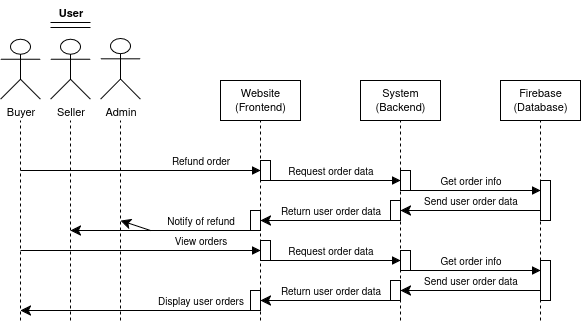

The diagram above was exported from draw.io. Its source (the exported page's mxGraphModel, read from the mxfile embedded in the PNG):
<mxGraphModel dx="528" dy="290" grid="1" gridSize="10" guides="1" tooltips="1" connect="1" arrows="1" fold="1" page="1" pageScale="1" pageWidth="850" pageHeight="1100" math="0" shadow="0">
  <root>
    <mxCell id="0" />
    <mxCell id="1" parent="0" />
    <mxCell id="8bzVC8uzwZ2ONvVWIGEu-48" value="Website&lt;br&gt;(Frontend)" style="rounded=0;whiteSpace=wrap;html=1;fontFamily=Helvetica;fontSize=11;fontColor=default;labelBackgroundColor=default;" parent="1" vertex="1">
      <mxGeometry x="280" y="200" width="80" height="40" as="geometry" />
    </mxCell>
    <mxCell id="8bzVC8uzwZ2ONvVWIGEu-50" value="System&lt;br&gt;(Backend)" style="rounded=0;whiteSpace=wrap;html=1;fontFamily=Helvetica;fontSize=11;fontColor=default;labelBackgroundColor=default;" parent="1" vertex="1">
      <mxGeometry x="420" y="200" width="80" height="40" as="geometry" />
    </mxCell>
    <mxCell id="8bzVC8uzwZ2ONvVWIGEu-51" value="Firebase&lt;br&gt;(Database)" style="rounded=0;whiteSpace=wrap;html=1;fontFamily=Helvetica;fontSize=11;fontColor=default;labelBackgroundColor=default;" parent="1" vertex="1">
      <mxGeometry x="560" y="200" width="80" height="40" as="geometry" />
    </mxCell>
    <mxCell id="8bzVC8uzwZ2ONvVWIGEu-52" value="Buyer" style="shape=umlActor;verticalLabelPosition=bottom;verticalAlign=top;html=1;outlineConnect=0;fontFamily=Helvetica;fontSize=11;fontColor=default;labelBackgroundColor=default;" parent="1" vertex="1">
      <mxGeometry x="60" y="158.69" width="40" height="60" as="geometry" />
    </mxCell>
    <mxCell id="8bzVC8uzwZ2ONvVWIGEu-53" value="Seller" style="shape=umlActor;verticalLabelPosition=bottom;verticalAlign=top;html=1;outlineConnect=0;fontFamily=Helvetica;fontSize=11;fontColor=default;labelBackgroundColor=default;" parent="1" vertex="1">
      <mxGeometry x="110" y="158.69" width="40" height="60" as="geometry" />
    </mxCell>
    <mxCell id="8bzVC8uzwZ2ONvVWIGEu-54" value="Admin" style="shape=umlActor;verticalLabelPosition=bottom;verticalAlign=top;html=1;outlineConnect=0;fontFamily=Helvetica;fontSize=11;fontColor=default;labelBackgroundColor=default;" parent="1" vertex="1">
      <mxGeometry x="160" y="158" width="40" height="60.69" as="geometry" />
    </mxCell>
    <mxCell id="8bzVC8uzwZ2ONvVWIGEu-55" value="" style="endArrow=none;dashed=1;html=1;rounded=0;strokeColor=default;align=center;verticalAlign=middle;fontFamily=Helvetica;fontSize=11;fontColor=default;labelBackgroundColor=default;" parent="1" edge="1">
      <mxGeometry width="50" height="50" relative="1" as="geometry">
        <mxPoint x="320" y="440" as="sourcePoint" />
        <mxPoint x="320" y="240" as="targetPoint" />
      </mxGeometry>
    </mxCell>
    <mxCell id="8bzVC8uzwZ2ONvVWIGEu-56" value="" style="endArrow=none;dashed=1;html=1;rounded=0;strokeColor=default;align=center;verticalAlign=middle;fontFamily=Helvetica;fontSize=11;fontColor=default;labelBackgroundColor=default;entryX=0.5;entryY=1;entryDx=0;entryDy=0;" parent="1" target="8bzVC8uzwZ2ONvVWIGEu-50" edge="1">
      <mxGeometry width="50" height="50" relative="1" as="geometry">
        <mxPoint x="460" y="440" as="sourcePoint" />
        <mxPoint x="459.65999999999997" y="160.69" as="targetPoint" />
      </mxGeometry>
    </mxCell>
    <mxCell id="8bzVC8uzwZ2ONvVWIGEu-57" value="" style="endArrow=none;dashed=1;html=1;rounded=0;strokeColor=default;align=center;verticalAlign=middle;fontFamily=Helvetica;fontSize=11;fontColor=default;labelBackgroundColor=default;entryX=0.5;entryY=1;entryDx=0;entryDy=0;" parent="1" target="8bzVC8uzwZ2ONvVWIGEu-51" edge="1">
      <mxGeometry width="50" height="50" relative="1" as="geometry">
        <mxPoint x="600" y="440" as="sourcePoint" />
        <mxPoint x="600" y="150" as="targetPoint" />
      </mxGeometry>
    </mxCell>
    <mxCell id="8bzVC8uzwZ2ONvVWIGEu-58" value="" style="endArrow=none;dashed=1;html=1;rounded=0;strokeColor=default;align=center;verticalAlign=middle;fontFamily=Helvetica;fontSize=11;fontColor=default;labelBackgroundColor=default;" parent="1" edge="1">
      <mxGeometry width="50" height="50" relative="1" as="geometry">
        <mxPoint x="180" y="440" as="sourcePoint" />
        <mxPoint x="180" y="240" as="targetPoint" />
      </mxGeometry>
    </mxCell>
    <mxCell id="8bzVC8uzwZ2ONvVWIGEu-61" value="" style="endArrow=none;dashed=1;html=1;rounded=0;strokeColor=default;align=center;verticalAlign=middle;fontFamily=Helvetica;fontSize=11;fontColor=default;labelBackgroundColor=default;" parent="1" edge="1">
      <mxGeometry width="50" height="50" relative="1" as="geometry">
        <mxPoint x="80" y="440" as="sourcePoint" />
        <mxPoint x="80" y="240" as="targetPoint" />
      </mxGeometry>
    </mxCell>
    <mxCell id="8bzVC8uzwZ2ONvVWIGEu-65" value="" style="endArrow=none;dashed=1;html=1;rounded=0;strokeColor=default;align=center;verticalAlign=middle;fontFamily=Helvetica;fontSize=11;fontColor=default;labelBackgroundColor=default;" parent="1" edge="1">
      <mxGeometry width="50" height="50" relative="1" as="geometry">
        <mxPoint x="130" y="440" as="sourcePoint" />
        <mxPoint x="130" y="240" as="targetPoint" />
      </mxGeometry>
    </mxCell>
    <mxCell id="8bzVC8uzwZ2ONvVWIGEu-88" value="&lt;font style=&quot;font-size: 10px;&quot;&gt;Request order data&lt;/font&gt;" style="html=1;verticalAlign=bottom;endArrow=block;curved=0;rounded=0;strokeColor=default;align=center;fontFamily=Helvetica;fontSize=11;fontColor=default;labelBackgroundColor=default;" parent="1" edge="1">
      <mxGeometry width="80" relative="1" as="geometry">
        <mxPoint x="320" y="380" as="sourcePoint" />
        <mxPoint x="460" y="380" as="targetPoint" />
      </mxGeometry>
    </mxCell>
    <mxCell id="8bzVC8uzwZ2ONvVWIGEu-89" value="&lt;font style=&quot;font-size: 10px;&quot;&gt;Get order info&lt;/font&gt;" style="html=1;verticalAlign=bottom;endArrow=block;curved=0;rounded=0;strokeColor=default;align=center;fontFamily=Helvetica;fontSize=11;fontColor=default;labelBackgroundColor=default;" parent="1" edge="1">
      <mxGeometry width="80" relative="1" as="geometry">
        <mxPoint x="460" y="390" as="sourcePoint" />
        <mxPoint x="600" y="390" as="targetPoint" />
      </mxGeometry>
    </mxCell>
    <mxCell id="8bzVC8uzwZ2ONvVWIGEu-90" value="&lt;font style=&quot;font-size: 10px;&quot;&gt;View orders&lt;/font&gt;" style="html=1;verticalAlign=bottom;endArrow=block;curved=0;rounded=0;strokeColor=default;align=center;fontFamily=Helvetica;fontSize=11;fontColor=default;labelBackgroundColor=default;" parent="1" edge="1">
      <mxGeometry x="0.5" width="80" relative="1" as="geometry">
        <mxPoint x="80" y="370" as="sourcePoint" />
        <mxPoint x="320" y="370" as="targetPoint" />
        <mxPoint as="offset" />
      </mxGeometry>
    </mxCell>
    <mxCell id="8bzVC8uzwZ2ONvVWIGEu-91" value="&lt;font style=&quot;font-size: 10px;&quot;&gt;Send user order data&lt;/font&gt;" style="html=1;verticalAlign=bottom;endArrow=classic;endSize=8;curved=0;rounded=0;strokeColor=default;align=center;fontFamily=Helvetica;fontSize=11;fontColor=default;labelBackgroundColor=default;endFill=1;" parent="1" edge="1">
      <mxGeometry relative="1" as="geometry">
        <mxPoint x="600" y="410" as="sourcePoint" />
        <mxPoint x="460" y="410" as="targetPoint" />
      </mxGeometry>
    </mxCell>
    <mxCell id="8bzVC8uzwZ2ONvVWIGEu-92" value="&lt;font style=&quot;font-size: 10px;&quot;&gt;Return user order data&lt;/font&gt;" style="html=1;verticalAlign=bottom;endArrow=classic;endSize=8;curved=0;rounded=0;strokeColor=default;align=center;fontFamily=Helvetica;fontSize=11;fontColor=default;labelBackgroundColor=default;endFill=1;" parent="1" edge="1">
      <mxGeometry relative="1" as="geometry">
        <mxPoint x="460" y="420" as="sourcePoint" />
        <mxPoint x="320" y="420" as="targetPoint" />
      </mxGeometry>
    </mxCell>
    <mxCell id="8bzVC8uzwZ2ONvVWIGEu-93" value="&lt;font style=&quot;font-size: 10px;&quot;&gt;Display user orders&lt;/font&gt;" style="html=1;verticalAlign=bottom;endArrow=classic;endSize=8;curved=0;rounded=0;strokeColor=default;align=center;fontFamily=Helvetica;fontSize=11;fontColor=default;labelBackgroundColor=default;endFill=1;" parent="1" edge="1">
      <mxGeometry x="-0.5" relative="1" as="geometry">
        <mxPoint x="320" y="430" as="sourcePoint" />
        <mxPoint x="80" y="430" as="targetPoint" />
        <mxPoint as="offset" />
      </mxGeometry>
    </mxCell>
    <mxCell id="8bzVC8uzwZ2ONvVWIGEu-95" value="" style="line;strokeWidth=1;fillColor=none;align=left;verticalAlign=middle;spacingTop=-1;spacingLeft=3;spacingRight=3;rotatable=0;labelPosition=right;points=[];portConstraint=eastwest;strokeColor=inherit;fontFamily=Helvetica;fontSize=11;fontColor=default;labelBackgroundColor=default;" parent="1" vertex="1">
      <mxGeometry x="110" y="138" width="40" height="8" as="geometry" />
    </mxCell>
    <mxCell id="8bzVC8uzwZ2ONvVWIGEu-96" value="User" style="text;align=center;fontStyle=1;verticalAlign=middle;spacingLeft=3;spacingRight=3;strokeColor=none;rotatable=0;points=[[0,0.5],[1,0.5]];portConstraint=eastwest;html=1;fontFamily=Helvetica;fontSize=11;fontColor=default;labelBackgroundColor=default;" parent="1" vertex="1">
      <mxGeometry x="90" y="120" width="80" height="26" as="geometry" />
    </mxCell>
    <mxCell id="8bzVC8uzwZ2ONvVWIGEu-97" value="" style="line;strokeWidth=1;fillColor=none;align=left;verticalAlign=middle;spacingTop=-1;spacingLeft=3;spacingRight=3;rotatable=0;labelPosition=right;points=[];portConstraint=eastwest;strokeColor=inherit;fontFamily=Helvetica;fontSize=11;fontColor=default;labelBackgroundColor=default;" parent="1" vertex="1">
      <mxGeometry x="110" y="146" width="40" height="2" as="geometry" />
    </mxCell>
    <mxCell id="8bzVC8uzwZ2ONvVWIGEu-109" value="&lt;font style=&quot;font-size: 10px;&quot;&gt;Request order data&lt;/font&gt;" style="html=1;verticalAlign=bottom;endArrow=block;curved=0;rounded=0;strokeColor=default;align=center;fontFamily=Helvetica;fontSize=11;fontColor=default;labelBackgroundColor=default;" parent="1" edge="1">
      <mxGeometry width="80" relative="1" as="geometry">
        <mxPoint x="320" y="300" as="sourcePoint" />
        <mxPoint x="460" y="300" as="targetPoint" />
      </mxGeometry>
    </mxCell>
    <mxCell id="8bzVC8uzwZ2ONvVWIGEu-110" value="&lt;font style=&quot;font-size: 10px;&quot;&gt;Get order info&lt;/font&gt;" style="html=1;verticalAlign=bottom;endArrow=block;curved=0;rounded=0;strokeColor=default;align=center;fontFamily=Helvetica;fontSize=11;fontColor=default;labelBackgroundColor=default;" parent="1" edge="1">
      <mxGeometry width="80" relative="1" as="geometry">
        <mxPoint x="460" y="310" as="sourcePoint" />
        <mxPoint x="600" y="310" as="targetPoint" />
      </mxGeometry>
    </mxCell>
    <mxCell id="8bzVC8uzwZ2ONvVWIGEu-111" value="&lt;font style=&quot;font-size: 10px;&quot;&gt;Refund order&lt;/font&gt;" style="html=1;verticalAlign=bottom;endArrow=block;curved=0;rounded=0;strokeColor=default;align=center;fontFamily=Helvetica;fontSize=11;fontColor=default;labelBackgroundColor=default;" parent="1" edge="1">
      <mxGeometry x="0.5" width="80" relative="1" as="geometry">
        <mxPoint x="80" y="290" as="sourcePoint" />
        <mxPoint x="320" y="290" as="targetPoint" />
        <mxPoint as="offset" />
      </mxGeometry>
    </mxCell>
    <mxCell id="8bzVC8uzwZ2ONvVWIGEu-112" value="&lt;font style=&quot;font-size: 10px;&quot;&gt;Send user order data&lt;/font&gt;" style="html=1;verticalAlign=bottom;endArrow=classic;endSize=8;curved=0;rounded=0;strokeColor=default;align=center;fontFamily=Helvetica;fontSize=11;fontColor=default;labelBackgroundColor=default;endFill=1;" parent="1" edge="1">
      <mxGeometry relative="1" as="geometry">
        <mxPoint x="600" y="330" as="sourcePoint" />
        <mxPoint x="460" y="330" as="targetPoint" />
      </mxGeometry>
    </mxCell>
    <mxCell id="8bzVC8uzwZ2ONvVWIGEu-113" value="&lt;font style=&quot;font-size: 10px;&quot;&gt;Return user order data&lt;/font&gt;" style="html=1;verticalAlign=bottom;endArrow=classic;endSize=8;curved=0;rounded=0;strokeColor=default;align=center;fontFamily=Helvetica;fontSize=11;fontColor=default;labelBackgroundColor=default;endFill=1;" parent="1" edge="1">
      <mxGeometry relative="1" as="geometry">
        <mxPoint x="460" y="340" as="sourcePoint" />
        <mxPoint x="320" y="340" as="targetPoint" />
      </mxGeometry>
    </mxCell>
    <mxCell id="8bzVC8uzwZ2ONvVWIGEu-114" value="&lt;font style=&quot;font-size: 10px;&quot;&gt;Notify of refund&lt;/font&gt;" style="html=1;verticalAlign=bottom;endArrow=classic;endSize=8;curved=0;rounded=0;strokeColor=default;align=center;fontFamily=Helvetica;fontSize=11;fontColor=default;labelBackgroundColor=default;endFill=1;" parent="1" edge="1">
      <mxGeometry x="-0.3684" relative="1" as="geometry">
        <mxPoint x="320" y="350" as="sourcePoint" />
        <mxPoint x="130" y="350" as="targetPoint" />
        <mxPoint as="offset" />
      </mxGeometry>
    </mxCell>
    <mxCell id="LZXvXHziGfK2ap7FPH5F-6" value="" style="rounded=0;whiteSpace=wrap;html=1;" parent="1" vertex="1">
      <mxGeometry x="320" y="280" width="10" height="20" as="geometry" />
    </mxCell>
    <mxCell id="LZXvXHziGfK2ap7FPH5F-7" value="" style="rounded=0;whiteSpace=wrap;html=1;" parent="1" vertex="1">
      <mxGeometry x="460" y="290" width="10" height="20" as="geometry" />
    </mxCell>
    <mxCell id="LZXvXHziGfK2ap7FPH5F-8" value="" style="rounded=0;whiteSpace=wrap;html=1;" parent="1" vertex="1">
      <mxGeometry x="600" y="300" width="10" height="40" as="geometry" />
    </mxCell>
    <mxCell id="LZXvXHziGfK2ap7FPH5F-9" value="" style="rounded=0;whiteSpace=wrap;html=1;" parent="1" vertex="1">
      <mxGeometry x="450" y="320" width="10" height="20" as="geometry" />
    </mxCell>
    <mxCell id="LZXvXHziGfK2ap7FPH5F-10" value="" style="rounded=0;whiteSpace=wrap;html=1;" parent="1" vertex="1">
      <mxGeometry x="310" y="330" width="10" height="20" as="geometry" />
    </mxCell>
    <mxCell id="LZXvXHziGfK2ap7FPH5F-11" value="" style="rounded=0;whiteSpace=wrap;html=1;" parent="1" vertex="1">
      <mxGeometry x="320" y="360" width="10" height="20" as="geometry" />
    </mxCell>
    <mxCell id="LZXvXHziGfK2ap7FPH5F-12" value="" style="rounded=0;whiteSpace=wrap;html=1;" parent="1" vertex="1">
      <mxGeometry x="460" y="370" width="10" height="20" as="geometry" />
    </mxCell>
    <mxCell id="LZXvXHziGfK2ap7FPH5F-13" value="" style="rounded=0;whiteSpace=wrap;html=1;" parent="1" vertex="1">
      <mxGeometry x="600" y="380" width="10" height="40" as="geometry" />
    </mxCell>
    <mxCell id="LZXvXHziGfK2ap7FPH5F-14" value="" style="rounded=0;whiteSpace=wrap;html=1;" parent="1" vertex="1">
      <mxGeometry x="450" y="400" width="10" height="20" as="geometry" />
    </mxCell>
    <mxCell id="LZXvXHziGfK2ap7FPH5F-15" value="" style="rounded=0;whiteSpace=wrap;html=1;" parent="1" vertex="1">
      <mxGeometry x="310" y="410" width="10" height="20" as="geometry" />
    </mxCell>
    <mxCell id="iURZQVtqu2DaNqYWUkfP-2" value="" style="html=1;verticalAlign=bottom;endArrow=classic;endSize=8;curved=0;rounded=0;strokeColor=default;align=center;fontFamily=Helvetica;fontSize=11;fontColor=default;labelBackgroundColor=default;endFill=1;" edge="1" parent="1">
      <mxGeometry x="-0.3684" relative="1" as="geometry">
        <mxPoint x="210" y="350" as="sourcePoint" />
        <mxPoint x="180" y="340" as="targetPoint" />
        <mxPoint as="offset" />
      </mxGeometry>
    </mxCell>
  </root>
</mxGraphModel>